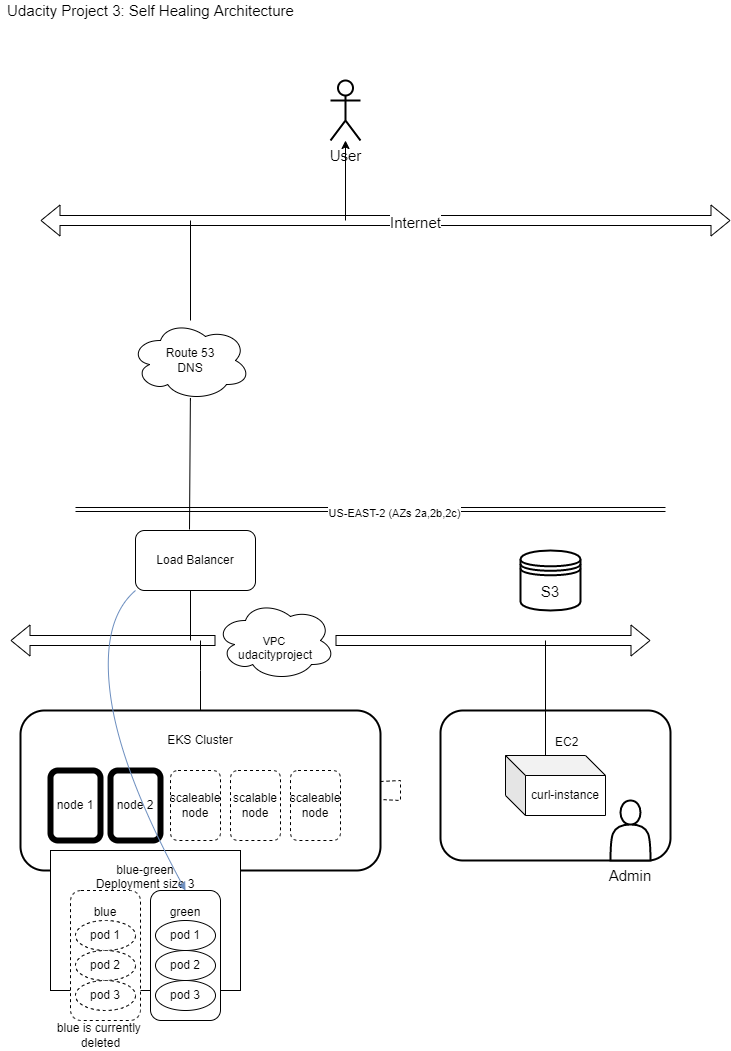

The diagram above was exported from draw.io. Its source (the exported page's mxGraphModel, read from the mxfile embedded in the PNG):
<mxGraphModel dx="2059" dy="1125" grid="1" gridSize="10" guides="1" tooltips="1" connect="1" arrows="1" fold="1" page="1" pageScale="1" pageWidth="850" pageHeight="1100" math="0" shadow="0">
  <root>
    <mxCell id="0" />
    <mxCell id="1" parent="0" />
    <mxCell id="Oli9JU-9oXa4LzZjP26b-33" value="&amp;nbsp; &amp;nbsp; &amp;nbsp; &amp;nbsp;EC2&lt;br&gt;&lt;br&gt;&lt;br&gt;&lt;br&gt;&lt;br&gt;&lt;br&gt;&lt;br&gt;" style="rounded=1;whiteSpace=wrap;html=1;strokeWidth=2;" vertex="1" parent="1">
      <mxGeometry x="490" y="750" width="230" height="150" as="geometry" />
    </mxCell>
    <mxCell id="Oli9JU-9oXa4LzZjP26b-29" value="" style="endArrow=none;html=1;rounded=0;" edge="1" parent="1">
      <mxGeometry width="50" height="50" relative="1" as="geometry">
        <mxPoint x="240" y="680" as="sourcePoint" />
        <mxPoint x="240" y="620" as="targetPoint" />
      </mxGeometry>
    </mxCell>
    <mxCell id="Oli9JU-9oXa4LzZjP26b-10" value="" style="endArrow=none;html=1;rounded=0;" edge="1" parent="1" source="Oli9JU-9oXa4LzZjP26b-2">
      <mxGeometry width="50" height="50" relative="1" as="geometry">
        <mxPoint x="290" y="870" as="sourcePoint" />
        <mxPoint x="250" y="680" as="targetPoint" />
        <Array as="points">
          <mxPoint x="250" y="710" />
        </Array>
      </mxGeometry>
    </mxCell>
    <mxCell id="Oli9JU-9oXa4LzZjP26b-25" value="&lt;br&gt;&lt;br&gt;udacityproject" style="ellipse;shape=cloud;whiteSpace=wrap;html=1;strokeWidth=1;" vertex="1" parent="1">
      <mxGeometry x="265" y="640" width="120" height="80" as="geometry" />
    </mxCell>
    <mxCell id="Oli9JU-9oXa4LzZjP26b-2" value="EKS Cluster&lt;br&gt;&lt;br&gt;&lt;br&gt;&lt;br&gt;&lt;br&gt;&lt;br&gt;&lt;br&gt;&lt;br&gt;" style="rounded=1;whiteSpace=wrap;html=1;strokeWidth=2;" vertex="1" parent="1">
      <mxGeometry x="70" y="750" width="360" height="160" as="geometry" />
    </mxCell>
    <mxCell id="Oli9JU-9oXa4LzZjP26b-4" value="node 2" style="rounded=1;whiteSpace=wrap;html=1;strokeWidth=6;" vertex="1" parent="1">
      <mxGeometry x="160" y="810" width="50" height="70" as="geometry" />
    </mxCell>
    <mxCell id="Oli9JU-9oXa4LzZjP26b-3" value="node 1" style="rounded=1;whiteSpace=wrap;html=1;strokeWidth=6;" vertex="1" parent="1">
      <mxGeometry x="100" y="810" width="50" height="70" as="geometry" />
    </mxCell>
    <mxCell id="Oli9JU-9oXa4LzZjP26b-5" value="" style="endArrow=none;dashed=1;html=1;rounded=0;" edge="1" parent="1" source="Oli9JU-9oXa4LzZjP26b-2" target="Oli9JU-9oXa4LzZjP26b-2">
      <mxGeometry width="50" height="50" relative="1" as="geometry">
        <mxPoint x="180" y="890" as="sourcePoint" />
        <mxPoint x="230" y="840" as="targetPoint" />
      </mxGeometry>
    </mxCell>
    <mxCell id="Oli9JU-9oXa4LzZjP26b-8" value="" style="shape=flexArrow;endArrow=classic;startArrow=none;html=1;rounded=0;" edge="1" parent="1" source="Oli9JU-9oXa4LzZjP26b-25">
      <mxGeometry width="100" height="100" relative="1" as="geometry">
        <mxPoint x="60" y="680" as="sourcePoint" />
        <mxPoint x="700" y="680" as="targetPoint" />
      </mxGeometry>
    </mxCell>
    <mxCell id="Oli9JU-9oXa4LzZjP26b-9" value="VPC&amp;nbsp;&lt;br&gt;" style="edgeLabel;html=1;align=center;verticalAlign=middle;resizable=0;points=[];" vertex="1" connectable="0" parent="Oli9JU-9oXa4LzZjP26b-8">
      <mxGeometry x="0.0781" relative="1" as="geometry">
        <mxPoint x="-230" as="offset" />
      </mxGeometry>
    </mxCell>
    <mxCell id="Oli9JU-9oXa4LzZjP26b-11" value="scaleable&lt;br&gt;node" style="rounded=1;whiteSpace=wrap;html=1;dashed=1;" vertex="1" parent="1">
      <mxGeometry x="220" y="810" width="50" height="70" as="geometry" />
    </mxCell>
    <mxCell id="Oli9JU-9oXa4LzZjP26b-12" value="scalable node" style="rounded=1;whiteSpace=wrap;html=1;dashed=1;" vertex="1" parent="1">
      <mxGeometry x="280" y="810" width="50" height="70" as="geometry" />
    </mxCell>
    <mxCell id="Oli9JU-9oXa4LzZjP26b-13" value="&lt;span style=&quot;&quot;&gt;scaleable&lt;/span&gt;&lt;br style=&quot;&quot;&gt;&lt;span style=&quot;&quot;&gt;node&lt;/span&gt;" style="rounded=1;whiteSpace=wrap;html=1;dashed=1;" vertex="1" parent="1">
      <mxGeometry x="340" y="810" width="50" height="70" as="geometry" />
    </mxCell>
    <mxCell id="Oli9JU-9oXa4LzZjP26b-15" value="blue-green&lt;br&gt;Deployment size 3&lt;br&gt;&lt;br&gt;&lt;br&gt;&lt;br&gt;&lt;br&gt;&lt;br&gt;&lt;br&gt;" style="rounded=0;whiteSpace=wrap;html=1;strokeWidth=1;" vertex="1" parent="1">
      <mxGeometry x="100" y="890" width="190" height="140" as="geometry" />
    </mxCell>
    <mxCell id="Oli9JU-9oXa4LzZjP26b-16" value="blue&lt;br&gt;&lt;br&gt;&lt;br&gt;&lt;br&gt;&lt;br&gt;&lt;br&gt;&lt;br&gt;" style="rounded=1;whiteSpace=wrap;html=1;dashed=1;strokeWidth=1;" vertex="1" parent="1">
      <mxGeometry x="120" y="930" width="70" height="130" as="geometry" />
    </mxCell>
    <mxCell id="Oli9JU-9oXa4LzZjP26b-17" value="green&lt;br&gt;&lt;br&gt;&lt;br&gt;&lt;br&gt;&lt;br&gt;&lt;br&gt;&lt;br&gt;" style="rounded=1;whiteSpace=wrap;html=1;strokeWidth=1;" vertex="1" parent="1">
      <mxGeometry x="200" y="930" width="70" height="130" as="geometry" />
    </mxCell>
    <mxCell id="Oli9JU-9oXa4LzZjP26b-18" value="pod 1" style="ellipse;whiteSpace=wrap;html=1;strokeWidth=1;dashed=1;" vertex="1" parent="1">
      <mxGeometry x="125" y="960" width="60" height="30" as="geometry" />
    </mxCell>
    <mxCell id="Oli9JU-9oXa4LzZjP26b-19" value="pod 2" style="ellipse;whiteSpace=wrap;html=1;strokeWidth=1;dashed=1;" vertex="1" parent="1">
      <mxGeometry x="125" y="990" width="60" height="30" as="geometry" />
    </mxCell>
    <mxCell id="Oli9JU-9oXa4LzZjP26b-20" value="pod 1" style="ellipse;whiteSpace=wrap;html=1;strokeWidth=1;" vertex="1" parent="1">
      <mxGeometry x="205" y="960" width="60" height="30" as="geometry" />
    </mxCell>
    <mxCell id="Oli9JU-9oXa4LzZjP26b-21" value="pod 2" style="ellipse;whiteSpace=wrap;html=1;strokeWidth=1;" vertex="1" parent="1">
      <mxGeometry x="205" y="990" width="60" height="30" as="geometry" />
    </mxCell>
    <mxCell id="Oli9JU-9oXa4LzZjP26b-22" value="pod 3" style="ellipse;whiteSpace=wrap;html=1;strokeWidth=1;" vertex="1" parent="1">
      <mxGeometry x="205" y="1020" width="60" height="30" as="geometry" />
    </mxCell>
    <mxCell id="Oli9JU-9oXa4LzZjP26b-23" value="pod 3" style="ellipse;whiteSpace=wrap;html=1;strokeWidth=1;dashed=1;" vertex="1" parent="1">
      <mxGeometry x="125" y="1020" width="60" height="30" as="geometry" />
    </mxCell>
    <mxCell id="Oli9JU-9oXa4LzZjP26b-24" value="blue is currently&amp;nbsp;&lt;br&gt;deleted&lt;br&gt;" style="text;html=1;align=center;verticalAlign=middle;resizable=0;points=[];autosize=1;strokeColor=none;fillColor=none;" vertex="1" parent="1">
      <mxGeometry x="100" y="1060" width="100" height="30" as="geometry" />
    </mxCell>
    <mxCell id="Oli9JU-9oXa4LzZjP26b-28" value="Load Balancer&lt;br&gt;" style="rounded=1;whiteSpace=wrap;html=1;strokeWidth=1;" vertex="1" parent="1">
      <mxGeometry x="185" y="570" width="120" height="60" as="geometry" />
    </mxCell>
    <mxCell id="Oli9JU-9oXa4LzZjP26b-26" value="" style="shape=flexArrow;endArrow=none;startArrow=classic;html=1;rounded=0;" edge="1" parent="1" target="Oli9JU-9oXa4LzZjP26b-25">
      <mxGeometry width="100" height="100" relative="1" as="geometry">
        <mxPoint x="60" y="680" as="sourcePoint" />
        <mxPoint x="700" y="680" as="targetPoint" />
      </mxGeometry>
    </mxCell>
    <mxCell id="Oli9JU-9oXa4LzZjP26b-31" value="curl-instance&lt;br&gt;" style="shape=cube;whiteSpace=wrap;html=1;boundedLbl=1;backgroundOutline=1;darkOpacity=0.05;darkOpacity2=0.1;strokeWidth=1;" vertex="1" parent="1">
      <mxGeometry x="555" y="795" width="100" height="60" as="geometry" />
    </mxCell>
    <mxCell id="Oli9JU-9oXa4LzZjP26b-34" value="" style="shape=flexArrow;endArrow=classic;startArrow=classic;html=1;rounded=0;" edge="1" parent="1">
      <mxGeometry width="100" height="100" relative="1" as="geometry">
        <mxPoint x="90" y="260" as="sourcePoint" />
        <mxPoint x="780" y="260" as="targetPoint" />
      </mxGeometry>
    </mxCell>
    <mxCell id="Oli9JU-9oXa4LzZjP26b-38" value="Internet" style="edgeLabel;html=1;align=center;verticalAlign=middle;resizable=0;points=[];fontSize=15;" vertex="1" connectable="0" parent="Oli9JU-9oXa4LzZjP26b-34">
      <mxGeometry x="0.0841" y="-1" relative="1" as="geometry">
        <mxPoint as="offset" />
      </mxGeometry>
    </mxCell>
    <mxCell id="Oli9JU-9oXa4LzZjP26b-35" value="" style="shape=link;html=1;rounded=0;" edge="1" parent="1">
      <mxGeometry width="100" relative="1" as="geometry">
        <mxPoint x="125" y="549" as="sourcePoint" />
        <mxPoint x="715" y="549" as="targetPoint" />
      </mxGeometry>
    </mxCell>
    <mxCell id="Oli9JU-9oXa4LzZjP26b-36" value="US-EAST-2 (AZs 2a,2b,2c)" style="edgeLabel;html=1;align=center;verticalAlign=middle;resizable=0;points=[];" vertex="1" connectable="0" parent="Oli9JU-9oXa4LzZjP26b-35">
      <mxGeometry x="0.0814" y="-3" relative="1" as="geometry">
        <mxPoint as="offset" />
      </mxGeometry>
    </mxCell>
    <mxCell id="Oli9JU-9oXa4LzZjP26b-37" value="Route 53&lt;br&gt;DNS" style="ellipse;shape=cloud;whiteSpace=wrap;html=1;strokeWidth=1;" vertex="1" parent="1">
      <mxGeometry x="180" y="360" width="120" height="80" as="geometry" />
    </mxCell>
    <mxCell id="Oli9JU-9oXa4LzZjP26b-39" value="" style="endArrow=none;html=1;rounded=0;fontSize=15;exitX=0;exitY=0;exitDx=40;exitDy=0;exitPerimeter=0;" edge="1" parent="1" source="Oli9JU-9oXa4LzZjP26b-31">
      <mxGeometry width="50" height="50" relative="1" as="geometry">
        <mxPoint x="400" y="630" as="sourcePoint" />
        <mxPoint x="595" y="680" as="targetPoint" />
      </mxGeometry>
    </mxCell>
    <mxCell id="Oli9JU-9oXa4LzZjP26b-41" value="" style="curved=1;endArrow=none;html=1;rounded=0;fontSize=15;endFill=0;exitX=0.45;exitY=-0.017;exitDx=0;exitDy=0;exitPerimeter=0;" edge="1" parent="1" source="Oli9JU-9oXa4LzZjP26b-28" target="Oli9JU-9oXa4LzZjP26b-37">
      <mxGeometry width="50" height="50" relative="1" as="geometry">
        <mxPoint x="240" y="470" as="sourcePoint" />
        <mxPoint x="290" y="420" as="targetPoint" />
        <Array as="points">
          <mxPoint x="240" y="420" />
        </Array>
      </mxGeometry>
    </mxCell>
    <mxCell id="Oli9JU-9oXa4LzZjP26b-43" value="" style="endArrow=none;html=1;rounded=0;fontSize=15;" edge="1" parent="1" source="Oli9JU-9oXa4LzZjP26b-37">
      <mxGeometry width="50" height="50" relative="1" as="geometry">
        <mxPoint x="200" y="350" as="sourcePoint" />
        <mxPoint x="240" y="260" as="targetPoint" />
      </mxGeometry>
    </mxCell>
    <mxCell id="Oli9JU-9oXa4LzZjP26b-42" value="" style="curved=1;endArrow=none;html=1;rounded=0;fontSize=15;entryX=0;entryY=1;entryDx=0;entryDy=0;startArrow=classic;startFill=1;endFill=0;fillColor=#dae8fc;strokeColor=#6c8ebf;exitX=0.5;exitY=0;exitDx=0;exitDy=0;" edge="1" parent="1" source="Oli9JU-9oXa4LzZjP26b-17" target="Oli9JU-9oXa4LzZjP26b-28">
      <mxGeometry width="50" height="50" relative="1" as="geometry">
        <mxPoint x="220" y="750" as="sourcePoint" />
        <mxPoint x="200" y="660" as="targetPoint" />
        <Array as="points">
          <mxPoint x="170" y="810" />
          <mxPoint x="150" y="660" />
        </Array>
      </mxGeometry>
    </mxCell>
    <mxCell id="Oli9JU-9oXa4LzZjP26b-46" value="" style="edgeStyle=orthogonalEdgeStyle;rounded=0;orthogonalLoop=1;jettySize=auto;html=1;fontSize=15;startArrow=classic;startFill=1;endArrow=none;endFill=0;" edge="1" parent="1" source="Oli9JU-9oXa4LzZjP26b-44">
      <mxGeometry relative="1" as="geometry">
        <mxPoint x="395" y="260" as="targetPoint" />
      </mxGeometry>
    </mxCell>
    <object label="User&lt;br&gt;" id="Oli9JU-9oXa4LzZjP26b-44">
      <mxCell style="shape=umlActor;verticalLabelPosition=bottom;verticalAlign=top;html=1;fontSize=15;strokeWidth=2;" vertex="1" parent="1">
        <mxGeometry x="380" y="120" width="30" height="60" as="geometry" />
      </mxCell>
    </object>
    <mxCell id="Oli9JU-9oXa4LzZjP26b-51" value="S3" style="shape=datastore;whiteSpace=wrap;html=1;fontSize=15;strokeWidth=2;" vertex="1" parent="1">
      <mxGeometry x="570" y="590" width="60" height="60" as="geometry" />
    </mxCell>
    <mxCell id="Oli9JU-9oXa4LzZjP26b-52" value="&lt;br&gt;&lt;br&gt;&lt;br&gt;&lt;br&gt;&lt;br&gt;Admin" style="shape=actor;whiteSpace=wrap;html=1;fontSize=15;strokeWidth=2;" vertex="1" parent="1">
      <mxGeometry x="660" y="840" width="40" height="60" as="geometry" />
    </mxCell>
    <mxCell id="Oli9JU-9oXa4LzZjP26b-53" value="Udacity Project 3: Self Healing Architecture" style="text;html=1;align=center;verticalAlign=middle;resizable=0;points=[];autosize=1;strokeColor=none;fillColor=none;fontSize=15;" vertex="1" parent="1">
      <mxGeometry x="50" y="40" width="300" height="20" as="geometry" />
    </mxCell>
  </root>
</mxGraphModel>